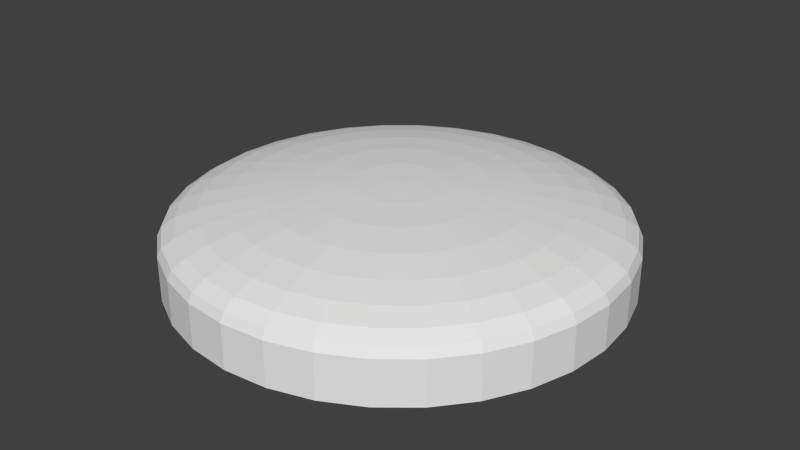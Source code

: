 # Source: clock.blend  (saved by Blender 2.73.0; exported with 4.5.12 LTS)
import bpy
from mathutils import Matrix  # noqa: F401  (used for matrix-valued properties, if any)

bpy.ops.wm.read_factory_settings(use_empty=True)
scene = bpy.context.scene
scene.name = 'Scene'

# ---- collections
col_collection_1 = bpy.data.collections.new('Collection 1'); scene.collection.children.link(col_collection_1)

# ---- world
world_world = bpy.data.worlds.new('World'); scene.world = world_world
world_world.color = (0.05088, 0.05088, 0.05088)
world_world.use_sun_shadow = False
world_world.sun_shadow_jitter_overblur = 0.0
world_world.cycles.sampling_method = 'MANUAL'
world_world.cycles.sample_map_resolution = 256

# ---- meshes
me_sphere = bpy.data.meshes.new('Sphere')
me_sphere.from_pydata([(-0.1951, 0.0, 0.9808), (-0.3827, 0.0, 0.9239), (-0.5556, 0.0, 0.8315), (-0.7071, 0.0, 0.7071), (-0.8315, 0.0, 0.5556), (-0.9239, 0.0, 0.3827), (-0.9808, 0.0, 0.1951), (-1.0, 0.0, 7.55e-08), (-0.1913, 0.03806, 0.9808), (-0.3753, 0.07466, 0.9239), (-0.5449, 0.1084, 0.8315), (-0.6935, 0.1379, 0.7071), (-0.8155, 0.1622, 0.5556), (-0.9061, 0.1802, 0.3827), (-0.9619, 0.1913, 0.1951), (-0.9808, 0.1951, 7.55e-08), (-0.1802, 0.07466, 0.9808), (-0.3536, 0.1464, 0.9239), (-0.5133, 0.2126, 0.8315), (-0.6533, 0.2706, 0.7071), (-0.7682, 0.3182, 0.5556), (-0.8536, 0.3536, 0.3827), (-0.9061, 0.3753, 0.1951), (-0.9239, 0.3827, 7.55e-08), (-0.1622, 0.1084, 0.9808), (-0.3182, 0.2126, 0.9239), (-0.4619, 0.3087, 0.8315), (-0.5879, 0.3928, 0.7071), (-0.6913, 0.4619, 0.5556), (-0.7682, 0.5133, 0.3827), (-0.8155, 0.5449, 0.1951), (-0.8315, 0.5556, 7.55e-08), (-0.1379, 0.1379, 0.9808), (-0.2706, 0.2706, 0.9239), (-0.3928, 0.3928, 0.8315), (-0.5, 0.5, 0.7071), (-0.5879, 0.5879, 0.5556), (-0.6533, 0.6533, 0.3827), (-0.6935, 0.6935, 0.1951), (-0.7071, 0.7071, 7.55e-08), (-0.1084, 0.1622, 0.9808), (-0.2126, 0.3182, 0.9239), (-0.3087, 0.4619, 0.8315), (-0.3928, 0.5879, 0.7071), (-0.4619, 0.6913, 0.5556), (-0.5133, 0.7682, 0.3827), (-0.5449, 0.8155, 0.1951), (-0.5556, 0.8315, 7.55e-08), (-0.07466, 0.1802, 0.9808), (-0.1464, 0.3536, 0.9239), (-0.2126, 0.5133, 0.8315), (-0.2706, 0.6533, 0.7071), (-0.3182, 0.7682, 0.5556), (-0.3536, 0.8536, 0.3827), (-0.3753, 0.9061, 0.1951), (-0.3827, 0.9239, 7.55e-08), (-0.03806, 0.1913, 0.9808), (-0.07466, 0.3753, 0.9239), (-0.1084, 0.5449, 0.8315), (-0.1379, 0.6935, 0.7071), (-0.1622, 0.8155, 0.5556), (-0.1802, 0.9061, 0.3827), (-0.1913, 0.9619, 0.1951), (-0.1951, 0.9808, 7.55e-08), (3.266e-07, 0.1951, 0.9808), (3.192e-07, 0.3827, 0.9239), (3.117e-07, 0.5556, 0.8315), (3.192e-07, 0.7071, 0.7071), (3.341e-07, 0.8315, 0.5556), (2.745e-07, 0.9239, 0.3827), (3.937e-07, 0.9808, 0.1951), (3.788e-07, 1.0, 7.55e-08), (0.03806, 0.1913, 0.9808), (0.07466, 0.3753, 0.9239), (0.1084, 0.5449, 0.8315), (0.138, 0.6935, 0.7071), (0.1622, 0.8155, 0.5556), (0.1802, 0.9061, 0.3827), (0.1913, 0.9619, 0.1951), (0.1951, 0.9808, 7.55e-08), (0.07466, 0.1802, 0.9808), (0.1464, 0.3536, 0.9239), (0.2126, 0.5133, 0.8315), (0.2706, 0.6533, 0.7071), (0.3182, 0.7682, 0.5556), (0.3536, 0.8536, 0.3827), (0.3753, 0.9061, 0.1951), (0.3827, 0.9239, 7.55e-08), (0.1084, 0.1622, 0.9808), (0.2126, 0.3182, 0.9239), (0.3087, 0.4619, 0.8315), (0.3928, 0.5879, 0.7071), (0.4619, 0.6913, 0.5556), (0.5133, 0.7682, 0.3827), (0.5449, 0.8155, 0.1951), (0.5556, 0.8315, 7.55e-08), (0.138, 0.1379, 0.9808), (0.2706, 0.2706, 0.9239), (0.3928, 0.3928, 0.8315), (0.5, 0.5, 0.7071), (0.5879, 0.5879, 0.5556), (0.6533, 0.6533, 0.3827), (0.6935, 0.6935, 0.1951), (0.7071, 0.7071, 7.55e-08), (0.1622, 0.1084, 0.9808), (0.3182, 0.2126, 0.9239), (0.4619, 0.3087, 0.8315), (0.5879, 0.3928, 0.7071), (0.6913, 0.4619, 0.5556), (0.7682, 0.5133, 0.3827), (0.8155, 0.5449, 0.1951), (0.8315, 0.5556, 7.55e-08), (0.1802, 0.07466, 0.9808), (0.3536, 0.1464, 0.9239), (0.5133, 0.2126, 0.8315), (0.6533, 0.2706, 0.7071), (0.7682, 0.3182, 0.5556), (0.8536, 0.3536, 0.3827), (0.9061, 0.3753, 0.1951), (0.9239, 0.3827, 7.55e-08), (0.1913, 0.03806, 0.9808), (0.3753, 0.07466, 0.9239), (0.5449, 0.1084, 0.8315), (0.6935, 0.1379, 0.7071), (0.8155, 0.1622, 0.5556), (0.9061, 0.1802, 0.3827), (0.9619, 0.1913, 0.1951), (0.9808, 0.1951, 7.55e-08), (0.1951, -7.212e-09, 0.9808), (0.3827, 4.122e-08, 0.9239), (0.5556, 2.632e-08, 0.8315), (0.7071, -2.584e-08, 0.7071), (0.8315, -8.544e-08, 0.5556), (0.9239, 6.357e-08, 0.3827), (0.9808, -8.544e-08, 0.1951), (1.0, -1.003e-07, 7.55e-08), (0.1913, -0.03806, 0.9808), (0.3753, -0.07466, 0.9239), (0.5449, -0.1084, 0.8315), (0.6935, -0.1379, 0.7071), (0.8155, -0.1622, 0.5556), (0.9061, -0.1802, 0.3827), (0.9619, -0.1913, 0.1951), (0.9808, -0.1951, 7.55e-08), (0.1802, -0.07466, 0.9808), (0.3536, -0.1464, 0.9239), (0.5133, -0.2126, 0.8315), (0.6533, -0.2706, 0.7071), (0.7682, -0.3182, 0.5556), (0.8536, -0.3536, 0.3827), (0.9061, -0.3753, 0.1951), (0.9239, -0.3827, 7.55e-08), (0.1622, -0.1084, 0.9808), (0.3182, -0.2126, 0.9239), (0.4619, -0.3087, 0.8315), (0.5879, -0.3928, 0.7071), (0.6913, -0.4619, 0.5556), (0.7682, -0.5133, 0.3827), (0.8155, -0.5449, 0.1951), (0.8315, -0.5556, 7.55e-08), (0.138, -0.1379, 0.9808), (0.2706, -0.2706, 0.9239), (0.3928, -0.3928, 0.8315), (0.5, -0.5, 0.7071), (0.5879, -0.5879, 0.5556), (0.6533, -0.6533, 0.3827), (0.6935, -0.6935, 0.1951), (0.7071, -0.7071, 7.55e-08), (0.1084, -0.1622, 0.9808), (0.2126, -0.3182, 0.9239), (0.3087, -0.4619, 0.8315), (0.3928, -0.5879, 0.7071), (0.4619, -0.6913, 0.5556), (0.5133, -0.7682, 0.3827), (0.5449, -0.8155, 0.1951), (0.5556, -0.8315, 7.55e-08), (0.07466, -0.1802, 0.9808), (0.1464, -0.3536, 0.9239), (0.2126, -0.5133, 0.8315), (0.2706, -0.6533, 0.7071), (0.3182, -0.7682, 0.5556), (0.3536, -0.8536, 0.3827), (0.3753, -0.9061, 0.1951), (0.3827, -0.9239, 7.55e-08), (0.03806, -0.1913, 0.9808), (0.07466, -0.3753, 0.9239), (0.1084, -0.5449, 0.8315), (0.1379, -0.6935, 0.7071), (0.1622, -0.8155, 0.5556), (0.1802, -0.9061, 0.3827), (0.1913, -0.9619, 0.1951), (0.1951, -0.9808, 7.55e-08), (3.117e-07, -0.1951, 0.9808), (2.819e-07, -0.3827, 0.9239), (2.819e-07, -0.5556, 0.8315), (1.851e-07, -0.7071, 0.7071), (1.404e-07, -0.8315, 0.5556), (3.192e-07, -0.9239, 0.3827), (9.567e-08, -0.9808, 0.1951), (1.404e-07, -1.0, 7.55e-08), (-0.03806, -0.1913, 0.9808), (-0.07466, -0.3753, 0.9239), (-0.1084, -0.5449, 0.8315), (-0.1379, -0.6935, 0.7071), (-0.1622, -0.8155, 0.5556), (-0.1802, -0.9061, 0.3827), (-0.1913, -0.9619, 0.1951), (-0.1951, -0.9808, 7.55e-08), (-0.07466, -0.1802, 0.9808), (-0.1464, -0.3536, 0.9239), (-0.2126, -0.5133, 0.8315), (-0.2706, -0.6533, 0.7071), (-0.3182, -0.7682, 0.5556), (-0.3536, -0.8536, 0.3827), (-0.3753, -0.9061, 0.1951), (-0.3827, -0.9239, 7.55e-08), (-0.1084, -0.1622, 0.9808), (-0.2126, -0.3182, 0.9239), (-0.3087, -0.4619, 0.8315), (-0.3928, -0.5879, 0.7071), (-0.4619, -0.6913, 0.5556), (-0.5133, -0.7682, 0.3827), (-0.5449, -0.8155, 0.1951), (-0.5556, -0.8315, 7.55e-08), (-0.1379, -0.1379, 0.9808), (-0.2706, -0.2706, 0.9239), (-0.3928, -0.3928, 0.8315), (-0.5, -0.5, 0.7071), (-0.5879, -0.5879, 0.5556), (-0.6533, -0.6533, 0.3827), (-0.6935, -0.6935, 0.1951), (-0.7071, -0.7071, 7.55e-08), (-0.1622, -0.1084, 0.9808), (-0.3182, -0.2126, 0.9239), (-0.4619, -0.3087, 0.8315), (-0.5879, -0.3928, 0.7071), (-0.6913, -0.4619, 0.5556), (-0.7682, -0.5133, 0.3827), (-0.8155, -0.5449, 0.1951), (-0.8315, -0.5556, 7.55e-08), (2.48e-08, -1.247e-07, 1.0), (-0.1802, -0.07466, 0.9808), (-0.3536, -0.1464, 0.9239), (-0.5133, -0.2126, 0.8315), (-0.6533, -0.2706, 0.7071), (-0.7682, -0.3182, 0.5556), (-0.8536, -0.3536, 0.3827), (-0.9061, -0.3753, 0.1951), (-0.9239, -0.3827, 7.55e-08), (-0.1913, -0.03806, 0.9808), (-0.3753, -0.07466, 0.9239), (-0.5449, -0.1084, 0.8315), (-0.6935, -0.1379, 0.7071), (-0.8155, -0.1622, 0.5556), (-0.9061, -0.1802, 0.3827), (-0.9619, -0.1913, 0.1951), (-0.9808, -0.1951, 7.55e-08)], [], [(3, 2, 10, 11), (1, 0, 8, 9), (6, 5, 13, 14), (4, 3, 11, 12), (2, 1, 9, 10), (7, 6, 14, 15), (5, 4, 12, 13), (15, 14, 22, 23), (13, 12, 20, 21), (11, 10, 18, 19), (9, 8, 16, 17), (14, 13, 21, 22), (12, 11, 19, 20), (10, 9, 17, 18), (23, 22, 30, 31), (21, 20, 28, 29), (19, 18, 26, 27), (17, 16, 24, 25), (22, 21, 29, 30), (20, 19, 27, 28), (18, 17, 25, 26), (31, 30, 38, 39), (29, 28, 36, 37), (27, 26, 34, 35), (25, 24, 32, 33), (30, 29, 37, 38), (28, 27, 35, 36), (26, 25, 33, 34), (39, 38, 46, 47), (37, 36, 44, 45), (35, 34, 42, 43), (33, 32, 40, 41), (38, 37, 45, 46), (36, 35, 43, 44), (34, 33, 41, 42), (47, 46, 54, 55), (45, 44, 52, 53), (43, 42, 50, 51), (41, 40, 48, 49), (46, 45, 53, 54), (44, 43, 51, 52), (42, 41, 49, 50), (55, 54, 62, 63), (53, 52, 60, 61), (51, 50, 58, 59), (49, 48, 56, 57), (54, 53, 61, 62), (52, 51, 59, 60), (50, 49, 57, 58), (63, 62, 70, 71), (61, 60, 68, 69), (59, 58, 66, 67), (57, 56, 64, 65), (62, 61, 69, 70), (60, 59, 67, 68), (58, 57, 65, 66), (71, 70, 78, 79), (69, 68, 76, 77), (67, 66, 74, 75), (65, 64, 72, 73), (70, 69, 77, 78), (68, 67, 75, 76), (66, 65, 73, 74), (79, 78, 86, 87), (77, 76, 84, 85), (75, 74, 82, 83), (73, 72, 80, 81), (78, 77, 85, 86), (76, 75, 83, 84), (74, 73, 81, 82), (87, 86, 94, 95), (85, 84, 92, 93), (83, 82, 90, 91), (81, 80, 88, 89), (86, 85, 93, 94), (84, 83, 91, 92), (82, 81, 89, 90), (95, 94, 102, 103), (93, 92, 100, 101), (91, 90, 98, 99), (89, 88, 96, 97), (94, 93, 101, 102), (92, 91, 99, 100), (90, 89, 97, 98), (103, 102, 110, 111), (101, 100, 108, 109), (99, 98, 106, 107), (97, 96, 104, 105), (102, 101, 109, 110), (100, 99, 107, 108), (98, 97, 105, 106), (111, 110, 118, 119), (109, 108, 116, 117), (107, 106, 114, 115), (105, 104, 112, 113), (110, 109, 117, 118), (108, 107, 115, 116), (106, 105, 113, 114), (119, 118, 126, 127), (117, 116, 124, 125), (115, 114, 122, 123), (113, 112, 120, 121), (118, 117, 125, 126), (116, 115, 123, 124), (114, 113, 121, 122), (127, 126, 134, 135), (125, 124, 132, 133), (123, 122, 130, 131), (121, 120, 128, 129), (126, 125, 133, 134), (124, 123, 131, 132), (122, 121, 129, 130), (135, 134, 142, 143), (133, 132, 140, 141), (131, 130, 138, 139), (129, 128, 136, 137), (134, 133, 141, 142), (132, 131, 139, 140), (130, 129, 137, 138), (143, 142, 150, 151), (141, 140, 148, 149), (139, 138, 146, 147), (137, 136, 144, 145), (142, 141, 149, 150), (140, 139, 147, 148), (138, 137, 145, 146), (151, 150, 158, 159), (149, 148, 156, 157), (147, 146, 154, 155), (145, 144, 152, 153), (150, 149, 157, 158), (148, 147, 155, 156), (146, 145, 153, 154), (159, 158, 166, 167), (157, 156, 164, 165), (155, 154, 162, 163), (153, 152, 160, 161), (158, 157, 165, 166), (156, 155, 163, 164), (154, 153, 161, 162), (167, 166, 174, 175), (165, 164, 172, 173), (163, 162, 170, 171), (161, 160, 168, 169), (166, 165, 173, 174), (164, 163, 171, 172), (162, 161, 169, 170), (175, 174, 182, 183), (173, 172, 180, 181), (171, 170, 178, 179), (169, 168, 176, 177), (174, 173, 181, 182), (172, 171, 179, 180), (170, 169, 177, 178), (183, 182, 190, 191), (181, 180, 188, 189), (179, 178, 186, 187), (177, 176, 184, 185), (182, 181, 189, 190), (180, 179, 187, 188), (178, 177, 185, 186), (191, 190, 198, 199), (189, 188, 196, 197), (187, 186, 194, 195), (185, 184, 192, 193), (190, 189, 197, 198), (188, 187, 195, 196), (186, 185, 193, 194), (199, 198, 206, 207), (197, 196, 204, 205), (195, 194, 202, 203), (193, 192, 200, 201), (198, 197, 205, 206), (196, 195, 203, 204), (194, 193, 201, 202), (207, 206, 214, 215), (205, 204, 212, 213), (203, 202, 210, 211), (201, 200, 208, 209), (206, 205, 213, 214), (204, 203, 211, 212), (202, 201, 209, 210), (215, 214, 222, 223), (213, 212, 220, 221), (211, 210, 218, 219), (209, 208, 216, 217), (214, 213, 221, 222), (212, 211, 219, 220), (210, 209, 217, 218), (223, 222, 230, 231), (221, 220, 228, 229), (219, 218, 226, 227), (217, 216, 224, 225), (222, 221, 229, 230), (220, 219, 227, 228), (218, 217, 225, 226), (231, 230, 238, 239), (229, 228, 236, 237), (227, 226, 234, 235), (225, 224, 232, 233), (230, 229, 237, 238), (228, 227, 235, 236), (226, 225, 233, 234), (239, 238, 247, 248), (237, 236, 245, 246), (235, 234, 243, 244), (233, 232, 241, 242), (238, 237, 246, 247), (236, 235, 244, 245), (234, 233, 242, 243), (248, 247, 255, 256), (246, 245, 253, 254), (244, 243, 251, 252), (242, 241, 249, 250), (247, 246, 254, 255), (245, 244, 252, 253), (243, 242, 250, 251), (0, 240, 8), (8, 240, 16), (16, 240, 24), (24, 240, 32), (32, 240, 40), (40, 240, 48), (48, 240, 56), (56, 240, 64), (64, 240, 72), (72, 240, 80), (80, 240, 88), (88, 240, 96), (96, 240, 104), (104, 240, 112), (112, 240, 120), (120, 240, 128), (128, 240, 136), (136, 240, 144), (144, 240, 152), (152, 240, 160), (160, 240, 168), (168, 240, 176), (176, 240, 184), (184, 240, 192), (192, 240, 200), (200, 240, 208), (208, 240, 216), (216, 240, 224), (224, 240, 232), (232, 240, 241), (241, 240, 249), (256, 255, 6, 7), (254, 253, 4, 5), (252, 251, 2, 3), (250, 249, 0, 1), (255, 254, 5, 6), (253, 252, 3, 4), (251, 250, 1, 2), (249, 240, 0)])
_uv = me_sphere.uv_layers.new(name='UVMap')
_uv.uv.foreach_set('vector', [0.2959, 0.4418, 0.3487, 0.4576, 0.3432, 0.4868, 0.2884, 0.4816, 0.3986, 0.4725, 0.4468, 0.4867, 0.445, 0.4962, 0.395, 0.4917, 0.1036, 0.3845, 0.1752, 0.4057, 0.1632, 0.4694, 0.08843, 0.462, 0.2387, 0.4247, 0.2959, 0.4418, 0.2884, 0.4816, 0.2291, 0.4758, 0.3487, 0.4576, 0.3986, 0.4725, 0.395, 0.4917, 0.3432, 0.4868, 0.01808, 0.3592, 0.1036, 0.3845, 0.08843, 0.462, 9.995e-05, 0.4534, 0.1752, 0.4057, 0.2387, 0.4247, 0.2291, 0.4758, 0.1632, 0.4694, 9.995e-05, 0.4534, 0.08843, 0.462, 0.08854, 0.5412, 9.995e-05, 0.5495, 0.1632, 0.4694, 0.2291, 0.4758, 0.2294, 0.5278, 0.1636, 0.5341, 0.2884, 0.4816, 0.3432, 0.4868, 0.3435, 0.5165, 0.2887, 0.522, 0.395, 0.4917, 0.445, 0.4962, 0.4451, 0.5059, 0.3952, 0.5112, 0.08843, 0.462, 0.1632, 0.4694, 0.1636, 0.5341, 0.08854, 0.5412, 0.2291, 0.4758, 0.2884, 0.4816, 0.2887, 0.522, 0.2294, 0.5278, 0.3432, 0.4868, 0.395, 0.4917, 0.3952, 0.5112, 0.3435, 0.5165, 9.995e-05, 0.5495, 0.08854, 0.5412, 0.1039, 0.619, 0.01846, 0.6442, 0.1636, 0.5341, 0.2294, 0.5278, 0.2398, 0.5787, 0.1763, 0.5976, 0.2887, 0.522, 0.3435, 0.5165, 0.3495, 0.5456, 0.2968, 0.5616, 0.3952, 0.5112, 0.4451, 0.5059, 0.4471, 0.5155, 0.3992, 0.5304, 0.08854, 0.5412, 0.1636, 0.5341, 0.1763, 0.5976, 0.1039, 0.619, 0.2294, 0.5278, 0.2887, 0.522, 0.2968, 0.5616, 0.2398, 0.5787, 0.3435, 0.5165, 0.3952, 0.5112, 0.3992, 0.5304, 0.3495, 0.5456, 0.01846, 0.6442, 0.1039, 0.619, 0.1339, 0.6925, 0.05479, 0.7338, 0.1763, 0.5976, 0.2398, 0.5787, 0.2597, 0.6267, 0.2011, 0.6575, 0.2968, 0.5616, 0.3495, 0.5456, 0.361, 0.573, 0.3125, 0.5989, 0.3992, 0.5304, 0.4471, 0.5155, 0.4509, 0.5244, 0.4068, 0.5484, 0.1039, 0.619, 0.1763, 0.5976, 0.2011, 0.6575, 0.1339, 0.6925, 0.2398, 0.5787, 0.2968, 0.5616, 0.3125, 0.5989, 0.2597, 0.6267, 0.3495, 0.5456, 0.3992, 0.5304, 0.4068, 0.5484, 0.361, 0.573, 0.05479, 0.7338, 0.1339, 0.6925, 0.1777, 0.759, 0.1079, 0.815, 0.2011, 0.6575, 0.2597, 0.6267, 0.2886, 0.67, 0.2369, 0.7116, 0.3125, 0.5989, 0.361, 0.573, 0.3777, 0.5976, 0.335, 0.6324, 0.4068, 0.5484, 0.4509, 0.5244, 0.4564, 0.5325, 0.4178, 0.5645, 0.1339, 0.6925, 0.2011, 0.6575, 0.2369, 0.7116, 0.1777, 0.759, 0.2597, 0.6267, 0.3125, 0.5989, 0.335, 0.6324, 0.2886, 0.67, 0.361, 0.573, 0.4068, 0.5484, 0.4178, 0.5645, 0.3777, 0.5976, 0.1079, 0.815, 0.1777, 0.759, 0.2337, 0.8159, 0.1759, 0.8845, 0.2369, 0.7116, 0.2886, 0.67, 0.3254, 0.7069, 0.2827, 0.7578, 0.335, 0.6324, 0.3777, 0.5976, 0.3988, 0.6185, 0.3637, 0.661, 0.4178, 0.5645, 0.4564, 0.5325, 0.4633, 0.5393, 0.4317, 0.5783, 0.1777, 0.759, 0.2369, 0.7116, 0.2827, 0.7578, 0.2337, 0.8159, 0.2886, 0.67, 0.335, 0.6324, 0.3637, 0.661, 0.3254, 0.7069, 0.3777, 0.5976, 0.4178, 0.5645, 0.4317, 0.5783, 0.3988, 0.6185, 0.1759, 0.8845, 0.2337, 0.8159, 0.2998, 0.861, 0.2563, 0.9396, 0.2827, 0.7578, 0.3254, 0.7069, 0.3687, 0.736, 0.3366, 0.7943, 0.3637, 0.661, 0.3988, 0.6185, 0.4235, 0.6349, 0.3974, 0.6835, 0.4317, 0.5783, 0.4633, 0.5393, 0.4715, 0.5446, 0.448, 0.589, 0.2337, 0.8159, 0.2827, 0.7578, 0.3366, 0.7943, 0.2998, 0.861, 0.3254, 0.7069, 0.3637, 0.661, 0.3974, 0.6835, 0.3687, 0.736, 0.3988, 0.6185, 0.4317, 0.5783, 0.448, 0.589, 0.4235, 0.6349, 0.2563, 0.9396, 0.2998, 0.861, 0.3735, 0.8924, 0.3461, 0.9782, 0.3366, 0.7943, 0.3687, 0.736, 0.4169, 0.7562, 0.3967, 0.8197, 0.3974, 0.6835, 0.4235, 0.6349, 0.4511, 0.6462, 0.4348, 0.699, 0.448, 0.589, 0.4715, 0.5446, 0.4805, 0.5483, 0.4662, 0.5964, 0.2998, 0.861, 0.3366, 0.7943, 0.3967, 0.8197, 0.3735, 0.8924, 0.3687, 0.736, 0.3974, 0.6835, 0.4348, 0.699, 0.4169, 0.7562, 0.4235, 0.6349, 0.448, 0.589, 0.4662, 0.5964, 0.4511, 0.6462, 0.3461, 0.9782, 0.3735, 0.8924, 0.4521, 0.9089, 0.4418, 0.9986, 0.3967, 0.8197, 0.4169, 0.7562, 0.4682, 0.7666, 0.4607, 0.8329, 0.4348, 0.699, 0.4511, 0.6462, 0.4803, 0.652, 0.4746, 0.7069, 0.4662, 0.5964, 0.4805, 0.5483, 0.4901, 0.5501, 0.4854, 0.6001, 0.3735, 0.8924, 0.3967, 0.8197, 0.4607, 0.8329, 0.4521, 0.9089, 0.4169, 0.7562, 0.4348, 0.699, 0.4746, 0.7069, 0.4682, 0.7666, 0.4511, 0.6462, 0.4662, 0.5964, 0.4854, 0.6001, 0.4803, 0.652, 0.4418, 0.9986, 0.4521, 0.9089, 0.5325, 0.9097, 0.5399, 0.9999, 0.4607, 0.8329, 0.4682, 0.7666, 0.5205, 0.7668, 0.5262, 0.8334, 0.4746, 0.7069, 0.4803, 0.652, 0.5101, 0.6519, 0.5152, 0.707, 0.4854, 0.6001, 0.4901, 0.5501, 0.4998, 0.55, 0.505, 0.6, 0.4521, 0.9089, 0.4607, 0.8329, 0.5262, 0.8334, 0.5325, 0.9097, 0.4682, 0.7666, 0.4746, 0.7069, 0.5152, 0.707, 0.5205, 0.7668, 0.4803, 0.652, 0.4854, 0.6001, 0.505, 0.6, 0.5101, 0.6519, 0.5399, 0.9999, 0.5325, 0.9097, 0.6117, 0.8949, 0.6366, 0.9821, 0.5262, 0.8334, 0.5205, 0.7668, 0.572, 0.7568, 0.5906, 0.8212, 0.5152, 0.707, 0.5101, 0.6519, 0.5393, 0.646, 0.5551, 0.6991, 0.505, 0.6, 0.4998, 0.55, 0.5093, 0.548, 0.5242, 0.5961, 0.5325, 0.9097, 0.5262, 0.8334, 0.5906, 0.8212, 0.6117, 0.8949, 0.5205, 0.7668, 0.5152, 0.707, 0.5551, 0.6991, 0.572, 0.7568, 0.5101, 0.6519, 0.505, 0.6, 0.5242, 0.5961, 0.5393, 0.646, 0.6366, 0.9821, 0.6117, 0.8949, 0.6866, 0.8649, 0.7281, 0.9457, 0.5906, 0.8212, 0.572, 0.7568, 0.6207, 0.7369, 0.6515, 0.7965, 0.5551, 0.6991, 0.5393, 0.646, 0.5669, 0.6345, 0.5928, 0.6836, 0.5242, 0.5961, 0.5093, 0.548, 0.5183, 0.5442, 0.5423, 0.5885, 0.6117, 0.8949, 0.5906, 0.8212, 0.6515, 0.7965, 0.6866, 0.8649, 0.572, 0.7568, 0.5551, 0.6991, 0.5928, 0.6836, 0.6207, 0.7369, 0.5393, 0.646, 0.5242, 0.5961, 0.5423, 0.5885, 0.5669, 0.6345, 0.7281, 0.9457, 0.6866, 0.8649, 0.7544, 0.8207, 0.811, 0.892, 0.6515, 0.7965, 0.6207, 0.7369, 0.6645, 0.7079, 0.7065, 0.7604, 0.5928, 0.6836, 0.5669, 0.6345, 0.5917, 0.6179, 0.6267, 0.6609, 0.5423, 0.5885, 0.5183, 0.5442, 0.5264, 0.5387, 0.5585, 0.5775, 0.6866, 0.8649, 0.6515, 0.7965, 0.7065, 0.7604, 0.7544, 0.8207, 0.6207, 0.7369, 0.5928, 0.6836, 0.6267, 0.6609, 0.6645, 0.7079, 0.5669, 0.6345, 0.5423, 0.5885, 0.5585, 0.5775, 0.5917, 0.6179, 0.811, 0.892, 0.7544, 0.8207, 0.8123, 0.7641, 0.8819, 0.823, 0.7065, 0.7604, 0.6645, 0.7079, 0.7019, 0.6708, 0.7534, 0.7142, 0.6267, 0.6609, 0.5917, 0.6179, 0.6128, 0.5967, 0.6556, 0.6321, 0.5585, 0.5775, 0.5264, 0.5387, 0.5332, 0.5318, 0.5723, 0.5635, 0.7544, 0.8207, 0.7065, 0.7604, 0.7534, 0.7142, 0.8123, 0.7641, 0.6645, 0.7079, 0.6267, 0.6609, 0.6556, 0.6321, 0.7019, 0.6708, 0.5917, 0.6179, 0.5585, 0.5775, 0.5723, 0.5635, 0.6128, 0.5967, 0.8819, 0.823, 0.8123, 0.7641, 0.8582, 0.697, 0.9382, 0.7413, 0.7534, 0.7142, 0.7019, 0.6708, 0.7314, 0.627, 0.7905, 0.6595, 0.6556, 0.6321, 0.6128, 0.5967, 0.6293, 0.5717, 0.6783, 0.5981, 0.5723, 0.5635, 0.5332, 0.5318, 0.5386, 0.5236, 0.5832, 0.5471, 0.8123, 0.7641, 0.7534, 0.7142, 0.7905, 0.6595, 0.8582, 0.697, 0.7019, 0.6708, 0.6556, 0.6321, 0.6783, 0.5981, 0.7314, 0.627, 0.6128, 0.5967, 0.5723, 0.5635, 0.5832, 0.5471, 0.6293, 0.5717, 0.9382, 0.7413, 0.8582, 0.697, 0.8901, 0.622, 0.9775, 0.6499, 0.7905, 0.6595, 0.7314, 0.627, 0.7517, 0.5782, 0.8162, 0.5985, 0.6783, 0.5981, 0.6293, 0.5717, 0.6407, 0.544, 0.6939, 0.5603, 0.5832, 0.5471, 0.5386, 0.5236, 0.5422, 0.5145, 0.5906, 0.5289, 0.8582, 0.697, 0.7905, 0.6595, 0.8162, 0.5985, 0.8901, 0.622, 0.7314, 0.627, 0.6783, 0.5981, 0.6939, 0.5603, 0.7517, 0.5782, 0.6293, 0.5717, 0.5832, 0.5471, 0.5906, 0.5289, 0.6407, 0.544, 0.9775, 0.6499, 0.8901, 0.622, 0.9067, 0.5421, 0.9982, 0.5522, 0.8162, 0.5985, 0.7517, 0.5782, 0.7621, 0.5263, 0.8294, 0.5335, 0.6939, 0.5603, 0.6407, 0.544, 0.6464, 0.5145, 0.7018, 0.5201, 0.5906, 0.5289, 0.5422, 0.5145, 0.544, 0.5049, 0.5942, 0.5095, 0.8901, 0.622, 0.8162, 0.5985, 0.8294, 0.5335, 0.9067, 0.5421, 0.7517, 0.5782, 0.6939, 0.5603, 0.7018, 0.5201, 0.7621, 0.5263, 0.6407, 0.544, 0.5906, 0.5289, 0.5942, 0.5095, 0.6464, 0.5145, 0.9982, 0.5522, 0.9067, 0.5421, 0.9072, 0.4601, 0.9993, 0.4519, 0.8294, 0.5335, 0.7621, 0.5263, 0.762, 0.4734, 0.8295, 0.4671, 0.7018, 0.5201, 0.6464, 0.5145, 0.6462, 0.4846, 0.7016, 0.4791, 0.5942, 0.5095, 0.544, 0.5049, 0.5439, 0.4952, 0.5941, 0.4899, 0.9067, 0.5421, 0.8294, 0.5335, 0.8295, 0.4671, 0.9072, 0.4601, 0.7621, 0.5263, 0.7018, 0.5201, 0.7016, 0.4791, 0.762, 0.4734, 0.6464, 0.5145, 0.5942, 0.5095, 0.5941, 0.4899, 0.6462, 0.4846, 0.9993, 0.4519, 0.9072, 0.4601, 0.8914, 0.3794, 0.9803, 0.3529, 0.8295, 0.4671, 0.762, 0.4734, 0.7514, 0.4214, 0.8163, 0.402, 0.7016, 0.4791, 0.6462, 0.4846, 0.6401, 0.4552, 0.6934, 0.439, 0.5941, 0.4899, 0.5439, 0.4952, 0.5419, 0.4856, 0.5901, 0.4706, 0.9072, 0.4601, 0.8295, 0.4671, 0.8163, 0.402, 0.8914, 0.3794, 0.762, 0.4734, 0.7016, 0.4791, 0.6934, 0.439, 0.7514, 0.4214, 0.6462, 0.4846, 0.5941, 0.4899, 0.5901, 0.4706, 0.6401, 0.4552, 0.9803, 0.3529, 0.8914, 0.3794, 0.8599, 0.3032, 0.9415, 0.2592, 0.8163, 0.402, 0.7514, 0.4214, 0.7308, 0.3726, 0.7902, 0.341, 0.6934, 0.439, 0.6401, 0.4552, 0.6284, 0.4276, 0.6774, 0.4012, 0.5901, 0.4706, 0.5419, 0.4856, 0.5381, 0.4767, 0.5823, 0.4525, 0.8914, 0.3794, 0.8163, 0.402, 0.7902, 0.341, 0.8599, 0.3032, 0.7514, 0.4214, 0.6934, 0.439, 0.6774, 0.4012, 0.7308, 0.3726, 0.6401, 0.4552, 0.5901, 0.4706, 0.5823, 0.4525, 0.6284, 0.4276, 0.9415, 0.2592, 0.8599, 0.3032, 0.8131, 0.2353, 0.8841, 0.1756, 0.7902, 0.341, 0.7308, 0.3726, 0.7011, 0.3288, 0.7534, 0.2859, 0.6774, 0.4012, 0.6284, 0.4276, 0.6115, 0.4028, 0.6544, 0.3673, 0.5823, 0.4525, 0.5381, 0.4767, 0.5326, 0.4686, 0.5712, 0.4363, 0.8599, 0.3032, 0.7902, 0.341, 0.7534, 0.2859, 0.8131, 0.2353, 0.7308, 0.3726, 0.6774, 0.4012, 0.6544, 0.3673, 0.7011, 0.3288, 0.6284, 0.4276, 0.5823, 0.4525, 0.5712, 0.4363, 0.6115, 0.4028, 0.8841, 0.1756, 0.8131, 0.2353, 0.7542, 0.1782, 0.8115, 0.106, 0.7534, 0.2859, 0.7011, 0.3288, 0.6633, 0.2918, 0.7061, 0.2393, 0.6544, 0.3673, 0.6115, 0.4028, 0.5901, 0.3819, 0.6251, 0.3387, 0.5712, 0.4363, 0.5326, 0.4686, 0.5256, 0.4618, 0.5572, 0.4225, 0.8131, 0.2353, 0.7534, 0.2859, 0.7061, 0.2393, 0.7542, 0.1782, 0.7011, 0.3288, 0.6544, 0.3673, 0.6251, 0.3387, 0.6633, 0.2918, 0.6115, 0.4028, 0.5712, 0.4363, 0.5572, 0.4225, 0.5901, 0.3819, 0.8115, 0.106, 0.7542, 0.1782, 0.6855, 0.1341, 0.7272, 0.05249, 0.7061, 0.2393, 0.6633, 0.2918, 0.6191, 0.2629, 0.6505, 0.2032, 0.6251, 0.3387, 0.5901, 0.3819, 0.565, 0.3655, 0.5909, 0.3164, 0.5572, 0.4225, 0.5256, 0.4618, 0.5174, 0.4565, 0.5407, 0.4118, 0.7542, 0.1782, 0.7061, 0.2393, 0.6505, 0.2032, 0.6855, 0.1341, 0.6633, 0.2918, 0.6251, 0.3387, 0.5909, 0.3164, 0.6191, 0.2629, 0.5901, 0.3819, 0.5572, 0.4225, 0.5407, 0.4118, 0.565, 0.3655, 0.7272, 0.05249, 0.6855, 0.1341, 0.6098, 0.1046, 0.6345, 0.01685, 0.6505, 0.2032, 0.6191, 0.2629, 0.5701, 0.2434, 0.5892, 0.1789, 0.5909, 0.3164, 0.565, 0.3655, 0.5372, 0.3544, 0.553, 0.3012, 0.5407, 0.4118, 0.5174, 0.4565, 0.5084, 0.4528, 0.5225, 0.4045, 0.6855, 0.1341, 0.6505, 0.2032, 0.5892, 0.1789, 0.6098, 0.1046, 0.6191, 0.2629, 0.5909, 0.3164, 0.553, 0.3012, 0.5701, 0.2434, 0.565, 0.3655, 0.5407, 0.4118, 0.5225, 0.4045, 0.5372, 0.3544, 0.6345, 0.01685, 0.6098, 0.1046, 0.5301, 0.09051, 0.5372, 9.995e-05, 0.5892, 0.1789, 0.5701, 0.2434, 0.5184, 0.2338, 0.5245, 0.167, 0.553, 0.3012, 0.5372, 0.3544, 0.5079, 0.349, 0.5129, 0.2938, 0.5225, 0.4045, 0.5084, 0.4528, 0.4988, 0.4511, 0.5032, 0.401, 0.6098, 0.1046, 0.5892, 0.1789, 0.5245, 0.167, 0.5301, 0.09051, 0.5701, 0.2434, 0.553, 0.3012, 0.5129, 0.2938, 0.5184, 0.2338, 0.5372, 0.3544, 0.5225, 0.4045, 0.5032, 0.401, 0.5079, 0.349, 0.5372, 9.995e-05, 0.5301, 0.09051, 0.4496, 0.09219, 0.4391, 0.002555, 0.5245, 0.167, 0.5184, 0.2338, 0.4659, 0.2345, 0.4589, 0.168, 0.5129, 0.2938, 0.5079, 0.349, 0.478, 0.3494, 0.4722, 0.2943, 0.5032, 0.401, 0.4988, 0.4511, 0.489, 0.4512, 0.4836, 0.4012, 0.5301, 0.09051, 0.5245, 0.167, 0.4589, 0.168, 0.4496, 0.09219, 0.5184, 0.2338, 0.5129, 0.2938, 0.4722, 0.2943, 0.4659, 0.2345, 0.5079, 0.349, 0.5032, 0.401, 0.4836, 0.4012, 0.478, 0.3494, 0.4391, 0.002555, 0.4496, 0.09219, 0.3713, 0.1094, 0.3439, 0.02379, 0.4589, 0.168, 0.4659, 0.2345, 0.4146, 0.2454, 0.3948, 0.1816, 0.4722, 0.2943, 0.478, 0.3494, 0.4489, 0.3556, 0.4325, 0.3028, 0.4836, 0.4012, 0.489, 0.4512, 0.4795, 0.4532, 0.4644, 0.4053, 0.4496, 0.09219, 0.4589, 0.168, 0.3948, 0.1816, 0.3713, 0.1094, 0.4659, 0.2345, 0.4722, 0.2943, 0.4325, 0.3028, 0.4146, 0.2454, 0.478, 0.3494, 0.4836, 0.4012, 0.4644, 0.4053, 0.4489, 0.3556, 0.3439, 0.02379, 0.3713, 0.1094, 0.2981, 0.1414, 0.2548, 0.06264, 0.3948, 0.1816, 0.4146, 0.2454, 0.3666, 0.2661, 0.3345, 0.2071, 0.4325, 0.3028, 0.4489, 0.3556, 0.4215, 0.3673, 0.3952, 0.3188, 0.4644, 0.4053, 0.4795, 0.4532, 0.4706, 0.457, 0.4465, 0.413, 0.3713, 0.1094, 0.3948, 0.1816, 0.3345, 0.2071, 0.2981, 0.1414, 0.4146, 0.2454, 0.4325, 0.3028, 0.3952, 0.3188, 0.3666, 0.2661, 0.4489, 0.3556, 0.4644, 0.4053, 0.4465, 0.413, 0.4215, 0.3673, 0.2548, 0.06264, 0.2981, 0.1414, 0.2322, 0.1863, 0.1746, 0.1175, 0.3345, 0.2071, 0.3666, 0.2661, 0.3236, 0.2958, 0.281, 0.2446, 0.3952, 0.3188, 0.4215, 0.3673, 0.397, 0.3841, 0.3618, 0.3418, 0.4465, 0.413, 0.4706, 0.457, 0.4626, 0.4625, 0.4303, 0.4241, 0.2981, 0.1414, 0.3345, 0.2071, 0.281, 0.2446, 0.2322, 0.1863, 0.3666, 0.2661, 0.3952, 0.3188, 0.3618, 0.3418, 0.3236, 0.2958, 0.4215, 0.3673, 0.4465, 0.413, 0.4303, 0.4241, 0.397, 0.3841, 0.1746, 0.1175, 0.2322, 0.1863, 0.176, 0.2434, 0.1062, 0.1873, 0.281, 0.2446, 0.3236, 0.2958, 0.2872, 0.3331, 0.236, 0.2914, 0.3618, 0.3418, 0.397, 0.3841, 0.3763, 0.4054, 0.3336, 0.3707, 0.4303, 0.4241, 0.4626, 0.4625, 0.4558, 0.4695, 0.4167, 0.438, 0.2322, 0.1863, 0.281, 0.2446, 0.236, 0.2914, 0.176, 0.2434, 0.3236, 0.2958, 0.3618, 0.3418, 0.3336, 0.3707, 0.2872, 0.3331, 0.397, 0.3841, 0.4303, 0.4241, 0.4167, 0.438, 0.3763, 0.4054, 0.1062, 0.1873, 0.176, 0.2434, 0.1327, 0.3107, 0.05345, 0.2694, 0.236, 0.2914, 0.2872, 0.3331, 0.2588, 0.3767, 0.1999, 0.3454, 0.3336, 0.3707, 0.3763, 0.4054, 0.3601, 0.4302, 0.3115, 0.4046, 0.4167, 0.438, 0.4558, 0.4695, 0.4505, 0.4776, 0.406, 0.4544, 0.176, 0.2434, 0.236, 0.2914, 0.1999, 0.3454, 0.1327, 0.3107, 0.2872, 0.3331, 0.3336, 0.3707, 0.3115, 0.4046, 0.2588, 0.3767, 0.3763, 0.4054, 0.4167, 0.438, 0.406, 0.4544, 0.3601, 0.4302, 0.4468, 0.4867, 0.4945, 0.5006, 0.445, 0.4962, 0.445, 0.4962, 0.4945, 0.5006, 0.4451, 0.5059, 0.4451, 0.5059, 0.4945, 0.5006, 0.4471, 0.5155, 0.4471, 0.5155, 0.4945, 0.5006, 0.4509, 0.5244, 0.4509, 0.5244, 0.4945, 0.5006, 0.4564, 0.5325, 0.4564, 0.5325, 0.4945, 0.5006, 0.4633, 0.5393, 0.4633, 0.5393, 0.4945, 0.5006, 0.4715, 0.5446, 0.4715, 0.5446, 0.4945, 0.5006, 0.4805, 0.5483, 0.4805, 0.5483, 0.4945, 0.5006, 0.4901, 0.5501, 0.4901, 0.5501, 0.4945, 0.5006, 0.4998, 0.55, 0.4998, 0.55, 0.4945, 0.5006, 0.5093, 0.548, 0.5093, 0.548, 0.4945, 0.5006, 0.5183, 0.5442, 0.5183, 0.5442, 0.4945, 0.5006, 0.5264, 0.5387, 0.5264, 0.5387, 0.4945, 0.5006, 0.5332, 0.5318, 0.5332, 0.5318, 0.4945, 0.5006, 0.5386, 0.5236, 0.5386, 0.5236, 0.4945, 0.5006, 0.5422, 0.5145, 0.5422, 0.5145, 0.4945, 0.5006, 0.544, 0.5049, 0.544, 0.5049, 0.4945, 0.5006, 0.5439, 0.4952, 0.5439, 0.4952, 0.4945, 0.5006, 0.5419, 0.4856, 0.5419, 0.4856, 0.4945, 0.5006, 0.5381, 0.4767, 0.5381, 0.4767, 0.4945, 0.5006, 0.5326, 0.4686, 0.5326, 0.4686, 0.4945, 0.5006, 0.5256, 0.4618, 0.5256, 0.4618, 0.4945, 0.5006, 0.5174, 0.4565, 0.5174, 0.4565, 0.4945, 0.5006, 0.5084, 0.4528, 0.5084, 0.4528, 0.4945, 0.5006, 0.4988, 0.4511, 0.4988, 0.4511, 0.4945, 0.5006, 0.489, 0.4512, 0.489, 0.4512, 0.4945, 0.5006, 0.4795, 0.4532, 0.4795, 0.4532, 0.4945, 0.5006, 0.4706, 0.457, 0.4706, 0.457, 0.4945, 0.5006, 0.4626, 0.4625, 0.4626, 0.4625, 0.4945, 0.5006, 0.4558, 0.4695, 0.4558, 0.4695, 0.4945, 0.5006, 0.4505, 0.4776, 0.05345, 0.2694, 0.1327, 0.3107, 0.1036, 0.3845, 0.01808, 0.3592, 0.1999, 0.3454, 0.2588, 0.3767, 0.2387, 0.4247, 0.1752, 0.4057, 0.3115, 0.4046, 0.3601, 0.4302, 0.3487, 0.4576, 0.2959, 0.4418, 0.406, 0.4544, 0.4505, 0.4776, 0.4468, 0.4867, 0.3986, 0.4725, 0.1327, 0.3107, 0.1999, 0.3454, 0.1752, 0.4057, 0.1036, 0.3845, 0.2588, 0.3767, 0.3115, 0.4046, 0.2959, 0.4418, 0.2387, 0.4247, 0.3601, 0.4302, 0.406, 0.4544, 0.3986, 0.4725, 0.3487, 0.4576, 0.4505, 0.4776, 0.4945, 0.5006, 0.4468, 0.4867])
me_sphere.use_remesh_preserve_volume = False
me_sphere.use_remesh_preserve_attributes = False
me_sphere.use_mirror_vertex_groups = False
me_sphere.update()
me_cylinder = bpy.data.meshes.new('Cylinder')
me_cylinder.from_pydata([(0.0, 1.0, -1.0), (0.0, 1.0, 1.0), (0.1951, 0.9808, -1.0), (0.1951, 0.9808, 1.0), (0.3827, 0.9239, -1.0), (0.3827, 0.9239, 1.0), (0.5556, 0.8315, -1.0), (0.5556, 0.8315, 1.0), (0.7071, 0.7071, -1.0), (0.7071, 0.7071, 1.0), (0.8315, 0.5556, -1.0), (0.8315, 0.5556, 1.0), (0.9239, 0.3827, -1.0), (0.9239, 0.3827, 1.0), (0.9808, 0.1951, -1.0), (0.9808, 0.1951, 1.0), (1.0, 7.55e-08, -1.0), (1.0, 7.55e-08, 1.0), (0.9808, -0.1951, -1.0), (0.9808, -0.1951, 1.0), (0.9239, -0.3827, -1.0), (0.9239, -0.3827, 1.0), (0.8315, -0.5556, -1.0), (0.8315, -0.5556, 1.0), (0.7071, -0.7071, -1.0), (0.7071, -0.7071, 1.0), (0.5556, -0.8315, -1.0), (0.5556, -0.8315, 1.0), (0.3827, -0.9239, -1.0), (0.3827, -0.9239, 1.0), (0.1951, -0.9808, -1.0), (0.1951, -0.9808, 1.0), (-3.258e-07, -1.0, -1.0), (-3.258e-07, -1.0, 1.0), (-0.1951, -0.9808, -1.0), (-0.1951, -0.9808, 1.0), (-0.3827, -0.9239, -1.0), (-0.3827, -0.9239, 1.0), (-0.5556, -0.8315, -1.0), (-0.5556, -0.8315, 1.0), (-0.7071, -0.7071, -1.0), (-0.7071, -0.7071, 1.0), (-0.8315, -0.5556, -1.0), (-0.8315, -0.5556, 1.0), (-0.9239, -0.3827, -1.0), (-0.9239, -0.3827, 1.0), (-0.9808, -0.1951, -1.0), (-0.9808, -0.1951, 1.0), (-1.0, 9.656e-07, -1.0), (-1.0, 9.656e-07, 1.0), (-0.9808, 0.1951, -1.0), (-0.9808, 0.1951, 1.0), (-0.9239, 0.3827, -1.0), (-0.9239, 0.3827, 1.0), (-0.8315, 0.5556, -1.0), (-0.8315, 0.5556, 1.0), (-0.7071, 0.7071, -1.0), (-0.7071, 0.7071, 1.0), (-0.5556, 0.8315, -1.0), (-0.5556, 0.8315, 1.0), (-0.3827, 0.9239, -1.0), (-0.3827, 0.9239, 1.0), (-0.1951, 0.9808, -1.0), (-0.1951, 0.9808, 1.0)], [], [(0, 1, 3, 2), (2, 3, 5, 4), (4, 5, 7, 6), (6, 7, 9, 8), (8, 9, 11, 10), (10, 11, 13, 12), (12, 13, 15, 14), (14, 15, 17, 16), (16, 17, 19, 18), (18, 19, 21, 20), (20, 21, 23, 22), (22, 23, 25, 24), (24, 25, 27, 26), (26, 27, 29, 28), (28, 29, 31, 30), (30, 31, 33, 32), (32, 33, 35, 34), (34, 35, 37, 36), (36, 37, 39, 38), (38, 39, 41, 40), (40, 41, 43, 42), (42, 43, 45, 44), (44, 45, 47, 46), (46, 47, 49, 48), (48, 49, 51, 50), (50, 51, 53, 52), (52, 53, 55, 54), (54, 55, 57, 56), (56, 57, 59, 58), (58, 59, 61, 60), (3, 1, 63, 61, 59, 57, 55, 53, 51, 49, 47, 45, 43, 41, 39, 37, 35, 33, 31, 29, 27, 25, 23, 21, 19, 17, 15, 13, 11, 9, 7, 5), (62, 63, 1, 0), (60, 61, 63, 62), (0, 2, 4, 6, 8, 10, 12, 14, 16, 18, 20, 22, 24, 26, 28, 30, 32, 34, 36, 38, 40, 42, 44, 46, 48, 50, 52, 54, 56, 58, 60, 62)])
me_cylinder.use_remesh_preserve_volume = False
me_cylinder.use_remesh_preserve_attributes = False
me_cylinder.use_mirror_vertex_groups = False
me_cylinder.update()

# ---- objects
ob_sphere = bpy.data.objects.new('Sphere', me_sphere)
ob_cylinder = bpy.data.objects.new('Cylinder', me_cylinder)

# ---- transforms, parenting, visibility, modifiers, constraints
ob_sphere.location = (0.0, 0.0, 0.1)
ob_sphere.scale = (1.0, 1.0, 0.2)
ob_sphere.lineart.crease_threshold = 0.0
ob_cylinder.location = (0.0, 0.0, 0.0)
ob_cylinder.scale = (1.0, 1.0, 0.1)
ob_cylinder.lineart.crease_threshold = 0.0

# ---- collection membership
col_collection_1.objects.link(ob_sphere)
col_collection_1.objects.link(ob_cylinder)

# ---- scene / render settings (as saved in the file)
scene.frame_start = 1; scene.frame_end = 250; scene.frame_set(1)
scene.render.engine = 'BLENDER_EEVEE_NEXT'
scene.render.resolution_percentage = 50
scene.render.dither_intensity = 0.0
scene.cycles.use_denoising = False
scene.cycles.samples = 10
scene.cycles.sampling_pattern = 'TABULATED_SOBOL'
scene.cycles.light_sampling_threshold = 0.0
scene.cycles.use_adaptive_sampling = False
scene.cycles.use_light_tree = False
scene.cycles.blur_glossy = 0.0
scene.cycles.pixel_filter_type = 'GAUSSIAN'
scene.cycles.sample_clamp_indirect = 0.0
scene.view_settings.view_transform = 'Standard'
bpy.context.view_layer.update()

# ---- added for rendering (the .blend has no active camera and no usable light): camera, sun
cam_auto = bpy.data.cameras.new('AutoCamera')
cam_auto.lens = 50.0
cam_auto.sensor_width = 36.0
cam_auto.clip_end = 1000.0
ob_auto_camera = bpy.data.objects.new('AutoCamera', cam_auto)
scene.collection.objects.link(ob_auto_camera)
ob_auto_camera.location = (2.64297, -3.17156, 2.21438)
ob_auto_camera.rotation_euler = (1.09748, -7.21219e-08, 0.694738)
scene.camera = ob_auto_camera
light_auto_sun = bpy.data.lights.new('AutoSun', 'SUN')
light_auto_sun.energy = 3.0
light_auto_sun.angle = 0.0523599
ob_auto_sun = bpy.data.objects.new('AutoSun', light_auto_sun)
scene.collection.objects.link(ob_auto_sun)
ob_auto_sun.rotation_euler = (0.872665, 0.174533, 0.523599)
bpy.context.view_layer.update()
